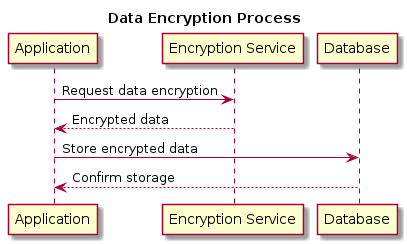

The diagram above was rendered by PlantUML. Its source (embedded in the PNG):
@startuml

title Data Encryption Process

participant "Application" as App
participant "Encryption Service" as Encrypt
participant "Database" as DB

App -> Encrypt : Request data encryption
Encrypt --> App : Encrypted data
App -> DB : Store encrypted data
DB --> App : Confirm storage

@enduml